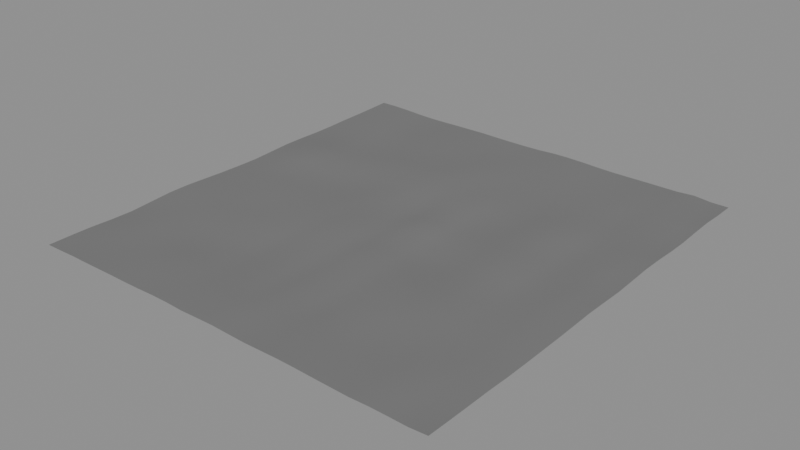 # Source: Lunokhod_1_-_Legacy_measured_terrain.blend  (saved by Blender 5.1.30; exported with 4.5.12 LTS)
import bpy
from mathutils import Matrix  # noqa: F401  (used for matrix-valued properties, if any)

bpy.ops.wm.read_factory_settings(use_empty=True)
scene = bpy.context.scene
scene.name = 'Lunokhod 1 - Measured terrain'

# ---- materials (node trees are filled in below, after node groups)
mat_historical_scientific_terrain___neutral__no_cosmetic_bump = bpy.data.materials.new('Historical scientific terrain - neutral, no cosmetic bump')
mat_historical_scientific_terrain___neutral__no_cosmetic_bump.use_backface_culling_lightprobe_volume = False

# ---- material node trees
mat_historical_scientific_terrain___neutral__no_cosmetic_bump.use_nodes = True; mat_historical_scientific_terrain___neutral__no_cosmetic_bump.node_tree.nodes.clear()
_N = mat_historical_scientific_terrain___neutral__no_cosmetic_bump.node_tree.nodes; _L = mat_historical_scientific_terrain___neutral__no_cosmetic_bump.node_tree.links
n0 = _N.new('ShaderNodeBsdfPrincipled'); n0.name = 'Principled BSDF'; n0.location = (-200, 100)
n0.inputs[0].default_value = (0.18, 0.18, 0.18, 1.0)
n0.inputs[2].default_value = 1.0
n1 = _N.new('ShaderNodeOutputMaterial'); n1.name = 'Material Output'; n1.location = (200, 100)
_L.new(n0.outputs[0], n1.inputs[0])
n1.is_active_output = True

# ---- meshes
me_lunokhod_1___measured_terrain_samples = bpy.data.meshes.new('Lunokhod 1 - measured terrain samples')
me_lunokhod_1___measured_terrain_samples.from_pydata([(0.0, 0.0, 2.896), (46.47, 0.0, 3.918), (92.94, 0.0, 5.656), (139.4, 0.0, 5.716), (185.9, 0.0, 6.411), (232.3, 0.0, 7.188), (278.8, 0.0, 7.21), (325.3, 0.0, 8.15), (371.8, 0.0, 9.967), (418.2, 0.0, 10.15), (464.7, 0.0, 8.397), (511.2, 0.0, 9.808), (557.6, 0.0, 10.97), (604.1, 0.0, 9.564), (650.6, 0.0, 8.322), (697.0, 0.0, 9.241), (743.5, 0.0, 10.24), (790.0, 0.0, 9.704), (836.4, 0.0, 8.418), (882.9, 0.0, 7.396), (929.4, 0.0, 6.416), (975.8, 0.0, 8.313), (1022.0, 0.0, 8.175), (1069.0, 0.0, 7.448), (1115.0, 0.0, 10.8), (0.0, 59.23, 3.074), (46.47, 59.23, 3.382), (92.94, 59.23, 3.597), (139.4, 59.23, 4.303), (185.9, 59.23, 5.875), (232.3, 59.23, 7.122), (278.8, 59.23, 7.857), (325.3, 59.23, 8.41), (371.8, 59.23, 8.799), (418.2, 59.23, 9.147), (464.7, 59.23, 8.646), (511.2, 59.23, 11.58), (557.6, 59.23, 11.99), (604.1, 59.23, 8.849), (650.6, 59.23, 7.48), (697.0, 59.23, 8.624), (743.5, 59.23, 8.952), (790.0, 59.23, 8.146), (836.4, 59.23, 6.493), (882.9, 59.23, 6.43), (929.4, 59.23, 7.573), (975.8, 59.23, 10.8), (1022.0, 59.23, 7.142), (1069.0, 59.23, 7.606), (1115.0, 59.23, 9.283), (0.0, 118.5, 2.498), (46.47, 118.5, 3.927), (92.94, 118.5, 4.092), (139.4, 118.5, 4.562), (185.9, 118.5, 6.115), (232.3, 118.5, 7.218), (278.8, 118.5, 8.342), (325.3, 118.5, 8.853), (371.8, 118.5, 7.752), (418.2, 118.5, 6.019), (464.7, 118.5, 8.547), (511.2, 118.5, 8.675), (557.6, 118.5, 9.513), (604.1, 118.5, 8.188), (650.6, 118.5, 6.883), (697.0, 118.5, 7.108), (743.5, 118.5, 6.497), (790.0, 118.5, 4.956), (836.4, 118.5, 4.18), (882.9, 118.5, 5.342), (929.4, 118.5, 7.137), (975.8, 118.5, 10.07), (1022.0, 118.5, 8.812), (1069.0, 118.5, 8.483), (1115.0, 118.5, 8.215), (0.0, 177.7, 0.02271), (46.47, 177.7, 2.799), (92.94, 177.7, 5.069), (139.4, 177.7, 5.312), (185.9, 177.7, 4.64), (232.3, 177.7, 4.458), (278.8, 177.7, 5.418), (325.3, 177.7, 6.031), (371.8, 177.7, 4.768), (418.2, 177.7, 3.401), (464.7, 177.7, 7.529), (511.2, 177.7, 5.526), (557.6, 177.7, 5.426), (604.1, 177.7, 8.414), (650.6, 177.7, 2.306), (697.0, 177.7, 3.674), (743.5, 177.7, 4.267), (790.0, 177.7, 3.908), (836.4, 177.7, 3.356), (882.9, 177.7, 4.988), (929.4, 177.7, 6.702), (975.8, 177.7, 8.538), (1022.0, 177.7, 8.173), (1069.0, 177.7, 9.426), (1115.0, 177.7, 7.433), (0.0, 236.9, -0.9419), (46.47, 236.9, 2.917), (92.94, 236.9, 5.706), (139.4, 236.9, 4.695), (185.9, 236.9, 3.063), (232.3, 236.9, 1.636), (278.8, 236.9, 1.902), (325.3, 236.9, 2.516), (371.8, 236.9, 1.701), (418.2, 236.9, 1.763), (464.7, 236.9, 5.538), (511.2, 236.9, 4.48), (557.6, 236.9, 3.298), (604.1, 236.9, 7.632), (650.6, 236.9, 0.6064), (697.0, 236.9, 2.914), (743.5, 236.9, 4.548), (790.0, 236.9, 5.453), (836.4, 236.9, 5.391), (882.9, 236.9, 5.696), (929.4, 236.9, 6.226), (975.8, 236.9, 6.368), (1022.0, 236.9, 7.365), (1069.0, 236.9, 7.985), (1115.0, 236.9, 5.059), (0.0, 296.1, 2.502), (46.47, 296.1, 4.074), (92.94, 296.1, 4.933), (139.4, 296.1, 3.995), (185.9, 296.1, 3.037), (232.3, 296.1, 3.161), (278.8, 296.1, 3.142), (325.3, 296.1, 2.715), (371.8, 296.1, 1.104), (418.2, 296.1, 0.3499), (464.7, 296.1, 6.223), (511.2, 296.1, 1.658), (557.6, 296.1, 1.966), (604.1, 296.1, 5.38), (650.6, 296.1, 1.887), (697.0, 296.1, 3.888), (743.5, 296.1, 5.685), (790.0, 296.1, 6.466), (836.4, 296.1, 7.22), (882.9, 296.1, 7.26), (929.4, 296.1, 6.729), (975.8, 296.1, 5.932), (1022.0, 296.1, 6.531), (1069.0, 296.1, 6.758), (1115.0, 296.1, 4.46), (0.0, 355.4, 5.966), (46.47, 355.4, 4.947), (92.94, 355.4, 3.802), (139.4, 355.4, 3.602), (185.9, 355.4, 4.032), (232.3, 355.4, 5.258), (278.8, 355.4, 4.953), (325.3, 355.4, 4.362), (371.8, 355.4, 2.812), (418.2, 355.4, 1.263), (464.7, 355.4, 5.274), (511.2, 355.4, 0.9795), (557.6, 355.4, 1.43), (604.1, 355.4, 6.194), (650.6, 355.4, 2.636), (697.0, 355.4, 3.658), (743.5, 355.4, 4.537), (790.0, 355.4, 5.541), (836.4, 355.4, 7.051), (882.9, 355.4, 7.396), (929.4, 355.4, 6.579), (975.8, 355.4, 5.619), (1022.0, 355.4, 6.342), (1069.0, 355.4, 6.6), (1115.0, 355.4, 4.454), (0.0, 414.6, 5.96), (46.47, 414.6, 4.492), (92.94, 414.6, 3.065), (139.4, 414.6, 3.127), (185.9, 414.6, 3.496), (232.3, 414.6, 3.844), (278.8, 414.6, 4.498), (325.3, 414.6, 4.724), (371.8, 414.6, 4.664), (418.2, 414.6, 3.339), (464.7, 414.6, 5.575), (511.2, 414.6, 2.443), (557.6, 414.6, 2.077), (604.1, 414.6, 6.739), (650.6, 414.6, 1.529), (697.0, 414.6, 2.102), (743.5, 414.6, 2.164), (790.0, 414.6, 3.31), (836.4, 414.6, 5.289), (882.9, 414.6, 6.288), (929.4, 414.6, 5.389), (975.8, 414.6, 4.102), (1022.0, 414.6, 5.818), (1069.0, 414.6, 6.143), (1115.0, 414.6, 4.528), (0.0, 473.8, 3.302), (46.47, 473.8, 1.936), (92.94, 473.8, 1.738), (139.4, 473.8, 3.04), (185.9, 473.8, 3.47), (232.3, 473.8, 3.533), (278.8, 473.8, 3.697), (325.3, 473.8, 4.902), (371.8, 473.8, 4.536), (418.2, 473.8, 3.252), (464.7, 473.8, 6.453), (511.2, 473.8, 1.193), (557.6, 473.8, 0.7454), (604.1, 473.8, 7.03), (650.6, 473.8, -1.681), (697.0, 473.8, -2.639), (743.5, 473.8, -2.76), (790.0, 473.8, 0.09888), (836.4, 473.8, 3.955), (882.9, 473.8, 5.587), (929.4, 473.8, 4.28), (975.8, 473.8, 2.544), (1022.0, 473.8, 5.877), (1069.0, 473.8, 5.755), (1115.0, 473.8, 5.481), (0.0, 533.0, 0.582), (46.47, 533.0, 0.4199), (92.94, 533.0, 1.75), (139.4, 533.0, 3.545), (185.9, 533.0, 4.485), (232.3, 533.0, 4.384), (278.8, 533.0, 4.018), (325.3, 533.0, 4.264), (371.8, 533.0, 3.266), (418.2, 533.0, 2.063), (464.7, 533.0, 6.501), (511.2, 533.0, 0.7593), (557.6, 533.0, 0.7197), (604.1, 533.0, -0.5627), (650.6, 533.0, -2.829), (697.0, 533.0, -4.44), (743.5, 533.0, -3.52), (790.0, 533.0, 1.255), (836.4, 533.0, 6.479), (882.9, 533.0, 7.601), (929.4, 533.0, 4.334), (975.8, 533.0, 1.068), (1022.0, 533.0, 6.49), (1069.0, 533.0, 6.205), (1115.0, 533.0, 6.515), (0.0, 592.3, -1.158), (46.47, 592.3, 0.04712), (92.94, 592.3, 1.995), (139.4, 592.3, 2.703), (185.9, 592.3, 3.541), (232.3, 592.3, 2.869), (278.8, 592.3, 1.788), (325.3, 592.3, 0.8711), (371.8, 592.3, 1.24), (418.2, 592.3, 0.9758), (464.7, 592.3, 0.6096), (511.2, 592.3, -0.04224), (557.6, 592.3, 0.0), (604.1, 592.3, 7.711), (650.6, 592.3, -0.814), (697.0, 592.3, -1.364), (743.5, 592.3, -0.2195), (790.0, 592.3, 4.106), (836.4, 592.3, 8.615), (882.9, 592.3, 8.431), (929.4, 592.3, 4.552), (975.8, 592.3, 0.6328), (1022.0, 592.3, 6.113), (1069.0, 592.3, 6.103), (1115.0, 592.3, 4.998), (0.0, 651.5, -2.0), (46.47, 651.5, 0.0009766), (92.94, 651.5, 3.007), (139.4, 651.5, 2.146), (185.9, 651.5, 1.209), (232.3, 651.5, -0.3), (278.8, 651.5, -1.278), (325.3, 651.5, -2.094), (371.8, 651.5, -0.97), (418.2, 651.5, 0.052), (464.7, 651.5, -0.5999), (511.2, 651.5, -1.476), (557.6, 651.5, -1.516), (604.1, 651.5, 6.905), (650.6, 651.5, -0.6357), (697.0, 651.5, -0.7368), (743.5, 651.5, 0.53), (790.0, 651.5, 3.956), (836.4, 651.5, 6.792), (882.9, 651.5, 5.75), (929.4, 651.5, 2.403), (975.8, 651.5, -0.02686), (1022.0, 651.5, 5.407), (1069.0, 651.5, 2.951), (1115.0, 651.5, 3.154), (0.0, 710.7, 0.178), (46.47, 710.7, 4.302), (92.94, 710.7, 7.591), (139.4, 710.7, 5.958), (185.9, 710.7, 2.408), (232.3, 710.7, -0.1829), (278.8, 710.7, -2.998), (325.3, 710.7, -4.282), (371.8, 710.7, -1.955), (418.2, 710.7, 1.189), (464.7, 710.7, 1.599), (511.2, 710.7, 0.1714), (557.6, 710.7, -0.7864), (604.1, 710.7, 4.487), (650.6, 710.7, -1.498), (697.0, 710.7, -2.783), (743.5, 710.7, -1.475), (790.0, 710.7, 2.276), (836.4, 710.7, 5.989), (882.9, 710.7, 4.438), (929.4, 710.7, 1.416), (975.8, 710.7, -0.1973), (1022.0, 710.7, 6.197), (1069.0, 710.7, 3.638), (1115.0, 710.7, 5.045), (0.0, 769.9, 2.438), (46.47, 769.9, 7.133), (92.94, 769.9, 9.997), (139.4, 769.9, 8.381), (185.9, 769.9, 3.994), (232.3, 769.9, 0.9546), (278.8, 769.9, -1.432), (325.3, 769.9, -1.329), (371.8, 769.9, 0.6929), (418.2, 769.9, 3.613), (464.7, 769.9, 5.042), (511.2, 769.9, 3.799), (557.6, 769.9, 2.433), (604.1, 769.9, 5.776), (650.6, 769.9, 0.5984), (697.0, 769.9, -1.911), (743.5, 769.9, -1.195), (790.0, 769.9, 2.759), (836.4, 769.9, 6.656), (882.9, 769.9, 6.083), (929.4, 769.9, 2.45), (975.8, 769.9, 0.2656), (1022.0, 769.9, 5.271), (1069.0, 769.9, 5.08), (1115.0, 769.9, 7.222), (0.0, 829.2, 2.024), (46.47, 829.2, 4.066), (92.94, 829.2, 5.58), (139.4, 829.2, 3.865), (185.9, 829.2, 1.03), (232.3, 829.2, 0.1736), (278.8, 829.2, 1.052), (325.3, 829.2, 2.952), (371.8, 829.2, 5.443), (418.2, 829.2, 7.26), (464.7, 829.2, 7.241), (511.2, 829.2, 5.671), (557.6, 829.2, 3.631), (604.1, 829.2, 5.313), (650.6, 829.2, 1.246), (697.0, 829.2, -0.4263), (743.5, 829.2, -0.833), (790.0, 829.2, 2.344), (836.4, 829.2, 5.282), (882.9, 829.2, 5.342), (929.4, 829.2, 2.892), (975.8, 829.2, 1.402), (1022.0, 829.2, 4.837), (1069.0, 829.2, 5.155), (1115.0, 829.2, 5.828), (0.0, 888.4, 0.3455), (46.47, 888.4, 0.469), (92.94, 888.4, 0.4143), (139.4, 888.4, -0.7324), (185.9, 888.4, -2.221), (232.3, 888.4, -2.097), (278.8, 888.4, 0.4348), (325.3, 888.4, 3.66), (371.8, 888.4, 5.355), (418.2, 888.4, 5.663), (464.7, 888.4, 6.787), (511.2, 888.4, 6.319), (557.6, 888.4, 4.361), (604.1, 888.4, 1.178), (650.6, 888.4, -1.025), (697.0, 888.4, -0.9214), (743.5, 888.4, -0.7366), (790.0, 888.4, 1.113), (836.4, 888.4, 2.785), (882.9, 888.4, 2.682), (929.4, 888.4, 1.62), (975.8, 888.4, 1.191), (1022.0, 888.4, 3.31), (1069.0, 888.4, 2.883), (1115.0, 888.4, 2.515), (0.0, 947.6, 0.2175), (46.47, 947.6, -0.3525), (92.94, 947.6, -0.3767), (139.4, 947.6, -1.452), (185.9, 947.6, -2.716), (232.3, 947.6, -1.817), (278.8, 947.6, 0.2456), (325.3, 947.6, 1.839), (371.8, 947.6, 2.309), (418.2, 947.6, 2.821), (464.7, 947.6, 4.577), (511.2, 947.6, 5.68), (557.6, 947.6, 3.743), (604.1, 947.6, -0.2966), (650.6, 947.6, -1.744), (697.0, 947.6, -0.7227), (743.5, 947.6, 0.2786), (790.0, 947.6, 1.33), (836.4, 947.6, 1.574), (882.9, 947.6, 1.308), (929.4, 947.6, 0.4707), (975.8, 947.6, 0.08203), (1022.0, 947.6, 4.393), (1069.0, 947.6, 0.7947), (1115.0, 947.6, 1.508), (0.0, 1007.0, 1.396), (46.47, 1007.0, 0.9888), (92.94, 1007.0, 0.9392), (139.4, 1007.0, 0.1548), (185.9, 1007.0, -1.334), (232.3, 1007.0, -0.21), (278.8, 1007.0, 1.587), (325.3, 1007.0, 2.18), (371.8, 1007.0, 2.304), (418.2, 1007.0, 2.264), (464.7, 1007.0, 3.408), (511.2, 1007.0, 3.491), (557.6, 1007.0, 1.574), (604.1, 1007.0, -0.8328), (650.6, 1007.0, -0.5864), (697.0, 1007.0, 1.578), (743.5, 1007.0, 1.865), (790.0, 1007.0, 1.548), (836.4, 1007.0, 1.323), (882.9, 1007.0, 1.322), (929.4, 1007.0, 1.219), (975.8, 1007.0, 0.8303), (1022.0, 1007.0, 4.609), (1069.0, 1007.0, 1.869), (1115.0, 1007.0, 3.828), (0.0, 1066.0, 1.615), (46.47, 1066.0, 2.024), (92.94, 1066.0, 2.344), (139.4, 1066.0, 0.6189), (185.9, 1066.0, -0.9717), (232.3, 1066.0, -0.01147), (278.8, 1066.0, 1.582), (325.3, 1066.0, 2.297), (371.8, 1066.0, 2.543), (418.2, 1066.0, 1.994), (464.7, 1066.0, 1.689), (511.2, 1066.0, 0.6289), (557.6, 1066.0, -0.2068), (604.1, 1066.0, 0.03955), (650.6, 1066.0, 2.122), (697.0, 1066.0, 4.062), (743.5, 1066.0, 2.656), (790.0, 1066.0, 1.174), (836.4, 1066.0, 0.4792), (882.9, 1066.0, 1.396), (929.4, 1066.0, 2.539), (975.8, 1066.0, 2.762), (1022.0, 1066.0, 4.605), (1069.0, 1066.0, 3.25), (1115.0, 1066.0, 5.025), (0.0, 1125.0, 2.242), (46.47, 1125.0, 2.774), (92.94, 1125.0, 2.589), (139.4, 1125.0, 0.5112), (185.9, 1125.0, -1.365), (232.3, 1125.0, -0.6086), (278.8, 1125.0, 0.7395), (325.3, 1125.0, 1.476), (371.8, 1125.0, 1.946), (418.2, 1125.0, 1.05), (464.7, 1125.0, -0.5615), (511.2, 1125.0, -0.9685), (557.6, 1125.0, -0.3345), (604.1, 1125.0, 2.565), (650.6, 1125.0, 4.668), (697.0, 1125.0, 4.302), (743.5, 1125.0, 2.262), (790.0, 1125.0, 0.9426), (836.4, 1125.0, 1.35), (882.9, 1125.0, 1.614), (929.4, 1125.0, 2.899), (975.8, 1125.0, 3.041), (1022.0, 1125.0, 4.985), (1069.0, 1125.0, 1.346), (1115.0, 1125.0, 2.1), (0.0, 1185.0, 3.604), (46.47, 1185.0, 4.156), (92.94, 1185.0, 2.869), (139.4, 1185.0, 0.6079), (185.9, 1185.0, -0.4727), (232.3, 1185.0, -0.165), (278.8, 1185.0, 0.8975), (325.3, 1185.0, 1.45), (371.8, 1185.0, 1.981), (418.2, 1185.0, 1.269), (464.7, 1185.0, 1.045), (511.2, 1185.0, 1.21), (557.6, 1185.0, 2.048), (604.1, 1185.0, 4.62), (650.6, 1185.0, 5.418), (697.0, 1185.0, 4.48), (743.5, 1185.0, 2.767), (790.0, 1185.0, 1.691), (836.4, 1185.0, 1.812), (882.9, 1185.0, 2.301), (929.4, 1185.0, 2.342), (975.8, 1185.0, 2.422), (1022.0, 1185.0, 5.434), (1069.0, 1185.0, 1.216), (1115.0, 1185.0, 1.399)], [], [(0, 1, 26, 25), (1, 2, 27, 26), (2, 3, 28, 27), (3, 4, 29, 28), (4, 5, 30, 29), (5, 6, 31, 30), (6, 7, 32, 31), (7, 8, 33, 32), (8, 9, 34, 33), (9, 10, 35, 34), (10, 11, 36, 35), (11, 12, 37, 36), (12, 13, 38, 37), (13, 14, 39, 38), (14, 15, 40, 39), (15, 16, 41, 40), (16, 17, 42, 41), (17, 18, 43, 42), (18, 19, 44, 43), (19, 20, 45, 44), (20, 21, 46, 45), (21, 22, 47, 46), (22, 23, 48, 47), (23, 24, 49, 48), (25, 26, 51, 50), (26, 27, 52, 51), (27, 28, 53, 52), (28, 29, 54, 53), (29, 30, 55, 54), (30, 31, 56, 55), (31, 32, 57, 56), (32, 33, 58, 57), (33, 34, 59, 58), (34, 35, 60, 59), (35, 36, 61, 60), (36, 37, 62, 61), (37, 38, 63, 62), (38, 39, 64, 63), (39, 40, 65, 64), (40, 41, 66, 65), (41, 42, 67, 66), (42, 43, 68, 67), (43, 44, 69, 68), (44, 45, 70, 69), (45, 46, 71, 70), (46, 47, 72, 71), (47, 48, 73, 72), (48, 49, 74, 73), (50, 51, 76, 75), (51, 52, 77, 76), (52, 53, 78, 77), (53, 54, 79, 78), (54, 55, 80, 79), (55, 56, 81, 80), (56, 57, 82, 81), (57, 58, 83, 82), (58, 59, 84, 83), (59, 60, 85, 84), (60, 61, 86, 85), (61, 62, 87, 86), (62, 63, 88, 87), (63, 64, 89, 88), (64, 65, 90, 89), (65, 66, 91, 90), (66, 67, 92, 91), (67, 68, 93, 92), (68, 69, 94, 93), (69, 70, 95, 94), (70, 71, 96, 95), (71, 72, 97, 96), (72, 73, 98, 97), (73, 74, 99, 98), (75, 76, 101, 100), (76, 77, 102, 101), (77, 78, 103, 102), (78, 79, 104, 103), (79, 80, 105, 104), (80, 81, 106, 105), (81, 82, 107, 106), (82, 83, 108, 107), (83, 84, 109, 108), (84, 85, 110, 109), (85, 86, 111, 110), (86, 87, 112, 111), (87, 88, 113, 112), (88, 89, 114, 113), (89, 90, 115, 114), (90, 91, 116, 115), (91, 92, 117, 116), (92, 93, 118, 117), (93, 94, 119, 118), (94, 95, 120, 119), (95, 96, 121, 120), (96, 97, 122, 121), (97, 98, 123, 122), (98, 99, 124, 123), (100, 101, 126, 125), (101, 102, 127, 126), (102, 103, 128, 127), (103, 104, 129, 128), (104, 105, 130, 129), (105, 106, 131, 130), (106, 107, 132, 131), (107, 108, 133, 132), (108, 109, 134, 133), (109, 110, 135, 134), (110, 111, 136, 135), (111, 112, 137, 136), (112, 113, 138, 137), (113, 114, 139, 138), (114, 115, 140, 139), (115, 116, 141, 140), (116, 117, 142, 141), (117, 118, 143, 142), (118, 119, 144, 143), (119, 120, 145, 144), (120, 121, 146, 145), (121, 122, 147, 146), (122, 123, 148, 147), (123, 124, 149, 148), (125, 126, 151, 150), (126, 127, 152, 151), (127, 128, 153, 152), (128, 129, 154, 153), (129, 130, 155, 154), (130, 131, 156, 155), (131, 132, 157, 156), (132, 133, 158, 157), (133, 134, 159, 158), (134, 135, 160, 159), (135, 136, 161, 160), (136, 137, 162, 161), (137, 138, 163, 162), (138, 139, 164, 163), (139, 140, 165, 164), (140, 141, 166, 165), (141, 142, 167, 166), (142, 143, 168, 167), (143, 144, 169, 168), (144, 145, 170, 169), (145, 146, 171, 170), (146, 147, 172, 171), (147, 148, 173, 172), (148, 149, 174, 173), (150, 151, 176, 175), (151, 152, 177, 176), (152, 153, 178, 177), (153, 154, 179, 178), (154, 155, 180, 179), (155, 156, 181, 180), (156, 157, 182, 181), (157, 158, 183, 182), (158, 159, 184, 183), (159, 160, 185, 184), (160, 161, 186, 185), (161, 162, 187, 186), (162, 163, 188, 187), (163, 164, 189, 188), (164, 165, 190, 189), (165, 166, 191, 190), (166, 167, 192, 191), (167, 168, 193, 192), (168, 169, 194, 193), (169, 170, 195, 194), (170, 171, 196, 195), (171, 172, 197, 196), (172, 173, 198, 197), (173, 174, 199, 198), (175, 176, 201, 200), (176, 177, 202, 201), (177, 178, 203, 202), (178, 179, 204, 203), (179, 180, 205, 204), (180, 181, 206, 205), (181, 182, 207, 206), (182, 183, 208, 207), (183, 184, 209, 208), (184, 185, 210, 209), (185, 186, 211, 210), (186, 187, 212, 211), (187, 188, 213, 212), (188, 189, 214, 213), (189, 190, 215, 214), (190, 191, 216, 215), (191, 192, 217, 216), (192, 193, 218, 217), (193, 194, 219, 218), (194, 195, 220, 219), (195, 196, 221, 220), (196, 197, 222, 221), (197, 198, 223, 222), (198, 199, 224, 223), (200, 201, 226, 225), (201, 202, 227, 226), (202, 203, 228, 227), (203, 204, 229, 228), (204, 205, 230, 229), (205, 206, 231, 230), (206, 207, 232, 231), (207, 208, 233, 232), (208, 209, 234, 233), (209, 210, 235, 234), (210, 211, 236, 235), (211, 212, 237, 236), (212, 213, 238, 237), (213, 214, 239, 238), (214, 215, 240, 239), (215, 216, 241, 240), (216, 217, 242, 241), (217, 218, 243, 242), (218, 219, 244, 243), (219, 220, 245, 244), (220, 221, 246, 245), (221, 222, 247, 246), (222, 223, 248, 247), (223, 224, 249, 248), (225, 226, 251, 250), (226, 227, 252, 251), (227, 228, 253, 252), (228, 229, 254, 253), (229, 230, 255, 254), (230, 231, 256, 255), (231, 232, 257, 256), (232, 233, 258, 257), (233, 234, 259, 258), (234, 235, 260, 259), (235, 236, 261, 260), (236, 237, 262, 261), (237, 238, 263, 262), (238, 239, 264, 263), (239, 240, 265, 264), (240, 241, 266, 265), (241, 242, 267, 266), (242, 243, 268, 267), (243, 244, 269, 268), (244, 245, 270, 269), (245, 246, 271, 270), (246, 247, 272, 271), (247, 248, 273, 272), (248, 249, 274, 273), (250, 251, 276, 275), (251, 252, 277, 276), (252, 253, 278, 277), (253, 254, 279, 278), (254, 255, 280, 279), (255, 256, 281, 280), (256, 257, 282, 281), (257, 258, 283, 282), (258, 259, 284, 283), (259, 260, 285, 284), (260, 261, 286, 285), (261, 262, 287, 286), (262, 263, 288, 287), (263, 264, 289, 288), (264, 265, 290, 289), (265, 266, 291, 290), (266, 267, 292, 291), (267, 268, 293, 292), (268, 269, 294, 293), (269, 270, 295, 294), (270, 271, 296, 295), (271, 272, 297, 296), (272, 273, 298, 297), (273, 274, 299, 298), (275, 276, 301, 300), (276, 277, 302, 301), (277, 278, 303, 302), (278, 279, 304, 303), (279, 280, 305, 304), (280, 281, 306, 305), (281, 282, 307, 306), (282, 283, 308, 307), (283, 284, 309, 308), (284, 285, 310, 309), (285, 286, 311, 310), (286, 287, 312, 311), (287, 288, 313, 312), (288, 289, 314, 313), (289, 290, 315, 314), (290, 291, 316, 315), (291, 292, 317, 316), (292, 293, 318, 317), (293, 294, 319, 318), (294, 295, 320, 319), (295, 296, 321, 320), (296, 297, 322, 321), (297, 298, 323, 322), (298, 299, 324, 323), (300, 301, 326, 325), (301, 302, 327, 326), (302, 303, 328, 327), (303, 304, 329, 328), (304, 305, 330, 329), (305, 306, 331, 330), (306, 307, 332, 331), (307, 308, 333, 332), (308, 309, 334, 333), (309, 310, 335, 334), (310, 311, 336, 335), (311, 312, 337, 336), (312, 313, 338, 337), (313, 314, 339, 338), (314, 315, 340, 339), (315, 316, 341, 340), (316, 317, 342, 341), (317, 318, 343, 342), (318, 319, 344, 343), (319, 320, 345, 344), (320, 321, 346, 345), (321, 322, 347, 346), (322, 323, 348, 347), (323, 324, 349, 348), (325, 326, 351, 350), (326, 327, 352, 351), (327, 328, 353, 352), (328, 329, 354, 353), (329, 330, 355, 354), (330, 331, 356, 355), (331, 332, 357, 356), (332, 333, 358, 357), (333, 334, 359, 358), (334, 335, 360, 359), (335, 336, 361, 360), (336, 337, 362, 361), (337, 338, 363, 362), (338, 339, 364, 363), (339, 340, 365, 364), (340, 341, 366, 365), (341, 342, 367, 366), (342, 343, 368, 367), (343, 344, 369, 368), (344, 345, 370, 369), (345, 346, 371, 370), (346, 347, 372, 371), (347, 348, 373, 372), (348, 349, 374, 373), (350, 351, 376, 375), (351, 352, 377, 376), (352, 353, 378, 377), (353, 354, 379, 378), (354, 355, 380, 379), (355, 356, 381, 380), (356, 357, 382, 381), (357, 358, 383, 382), (358, 359, 384, 383), (359, 360, 385, 384), (360, 361, 386, 385), (361, 362, 387, 386), (362, 363, 388, 387), (363, 364, 389, 388), (364, 365, 390, 389), (365, 366, 391, 390), (366, 367, 392, 391), (367, 368, 393, 392), (368, 369, 394, 393), (369, 370, 395, 394), (370, 371, 396, 395), (371, 372, 397, 396), (372, 373, 398, 397), (373, 374, 399, 398), (375, 376, 401, 400), (376, 377, 402, 401), (377, 378, 403, 402), (378, 379, 404, 403), (379, 380, 405, 404), (380, 381, 406, 405), (381, 382, 407, 406), (382, 383, 408, 407), (383, 384, 409, 408), (384, 385, 410, 409), (385, 386, 411, 410), (386, 387, 412, 411), (387, 388, 413, 412), (388, 389, 414, 413), (389, 390, 415, 414), (390, 391, 416, 415), (391, 392, 417, 416), (392, 393, 418, 417), (393, 394, 419, 418), (394, 395, 420, 419), (395, 396, 421, 420), (396, 397, 422, 421), (397, 398, 423, 422), (398, 399, 424, 423), (400, 401, 426, 425), (401, 402, 427, 426), (402, 403, 428, 427), (403, 404, 429, 428), (404, 405, 430, 429), (405, 406, 431, 430), (406, 407, 432, 431), (407, 408, 433, 432), (408, 409, 434, 433), (409, 410, 435, 434), (410, 411, 436, 435), (411, 412, 437, 436), (412, 413, 438, 437), (413, 414, 439, 438), (414, 415, 440, 439), (415, 416, 441, 440), (416, 417, 442, 441), (417, 418, 443, 442), (418, 419, 444, 443), (419, 420, 445, 444), (420, 421, 446, 445), (421, 422, 447, 446), (422, 423, 448, 447), (423, 424, 449, 448), (425, 426, 451, 450), (426, 427, 452, 451), (427, 428, 453, 452), (428, 429, 454, 453), (429, 430, 455, 454), (430, 431, 456, 455), (431, 432, 457, 456), (432, 433, 458, 457), (433, 434, 459, 458), (434, 435, 460, 459), (435, 436, 461, 460), (436, 437, 462, 461), (437, 438, 463, 462), (438, 439, 464, 463), (439, 440, 465, 464), (440, 441, 466, 465), (441, 442, 467, 466), (442, 443, 468, 467), (443, 444, 469, 468), (444, 445, 470, 469), (445, 446, 471, 470), (446, 447, 472, 471), (447, 448, 473, 472), (448, 449, 474, 473), (450, 451, 476, 475), (451, 452, 477, 476), (452, 453, 478, 477), (453, 454, 479, 478), (454, 455, 480, 479), (455, 456, 481, 480), (456, 457, 482, 481), (457, 458, 483, 482), (458, 459, 484, 483), (459, 460, 485, 484), (460, 461, 486, 485), (461, 462, 487, 486), (462, 463, 488, 487), (463, 464, 489, 488), (464, 465, 490, 489), (465, 466, 491, 490), (466, 467, 492, 491), (467, 468, 493, 492), (468, 469, 494, 493), (469, 470, 495, 494), (470, 471, 496, 495), (471, 472, 497, 496), (472, 473, 498, 497), (473, 474, 499, 498), (475, 476, 501, 500), (476, 477, 502, 501), (477, 478, 503, 502), (478, 479, 504, 503), (479, 480, 505, 504), (480, 481, 506, 505), (481, 482, 507, 506), (482, 483, 508, 507), (483, 484, 509, 508), (484, 485, 510, 509), (485, 486, 511, 510), (486, 487, 512, 511), (487, 488, 513, 512), (488, 489, 514, 513), (489, 490, 515, 514), (490, 491, 516, 515), (491, 492, 517, 516), (492, 493, 518, 517), (493, 494, 519, 518), (494, 495, 520, 519), (495, 496, 521, 520), (496, 497, 522, 521), (497, 498, 523, 522), (498, 499, 524, 523)])
me_lunokhod_1___measured_terrain_samples.polygons.foreach_set('use_smooth', [True] * 480)
me_lunokhod_1___measured_terrain_samples.materials.append(None)
me_lunokhod_1___measured_terrain_samples.update()

# ---- objects
ob_mission_lunokhod_1_measured = bpy.data.objects.new('MISSION-LUNOKHOD-1-MEASURED', me_lunokhod_1___measured_terrain_samples)

# ---- transforms, parenting, visibility, modifiers, constraints
ob_mission_lunokhod_1_measured.location = (0.0, 0.0, 0.0)
ob_mission_lunokhod_1_measured.material_slots[0].link = 'OBJECT'; ob_mission_lunokhod_1_measured.material_slots[0].material = mat_historical_scientific_terrain___neutral__no_cosmetic_bump

# ---- collection membership
scene.collection.objects.link(ob_mission_lunokhod_1_measured)

# ---- scene / render settings (as saved in the file)
scene.frame_start = 1; scene.frame_end = 250; scene.frame_set(1)
scene.render.engine = 'BLENDER_EEVEE_NEXT'
scene.render.image_settings.exr_codec = 'NONE'
scene.render.bake_bias = 0.0
scene.render.bake_samples = 0
scene.render.simplify_subdivision_render = 0
scene.render.simplify_child_particles_render = 0.0
scene.eevee.use_volume_custom_range = False
scene.eevee.use_fast_gi = False
scene.eevee.use_shadows = False
scene.view_settings.white_balance_temperature = 0.0
scene.view_settings.white_balance_tint = 0.0
scene.view_settings.white_balance_whitepoint = (2.97, 0.5193, -0.0414)
bpy.context.view_layer.update()

# ---- added for rendering (the .blend has no active camera and no usable light): camera, sun + grey world if the file has none
cam_auto = bpy.data.cameras.new('AutoCamera')
cam_auto.lens = 50.0
cam_auto.sensor_width = 36.0
cam_auto.clip_end = 26418.6
ob_auto_camera = bpy.data.objects.new('AutoCamera', cam_auto)
scene.collection.objects.link(ob_auto_camera)
ob_auto_camera.location = (2062.97, -1214.15, 1208.04)
ob_auto_camera.rotation_euler = (1.09748, -7.21219e-08, 0.694738)
scene.camera = ob_auto_camera
light_auto_sun = bpy.data.lights.new('AutoSun', 'SUN')
light_auto_sun.energy = 3.0
light_auto_sun.angle = 0.0523599
ob_auto_sun = bpy.data.objects.new('AutoSun', light_auto_sun)
scene.collection.objects.link(ob_auto_sun)
ob_auto_sun.rotation_euler = (0.872665, 0.174533, 0.523599)
if scene.world is None:
    world_auto = bpy.data.worlds.new('AutoWorld')
    world_auto.color = (0.3, 0.3, 0.3)
    scene.world = world_auto
bpy.context.view_layer.update()
